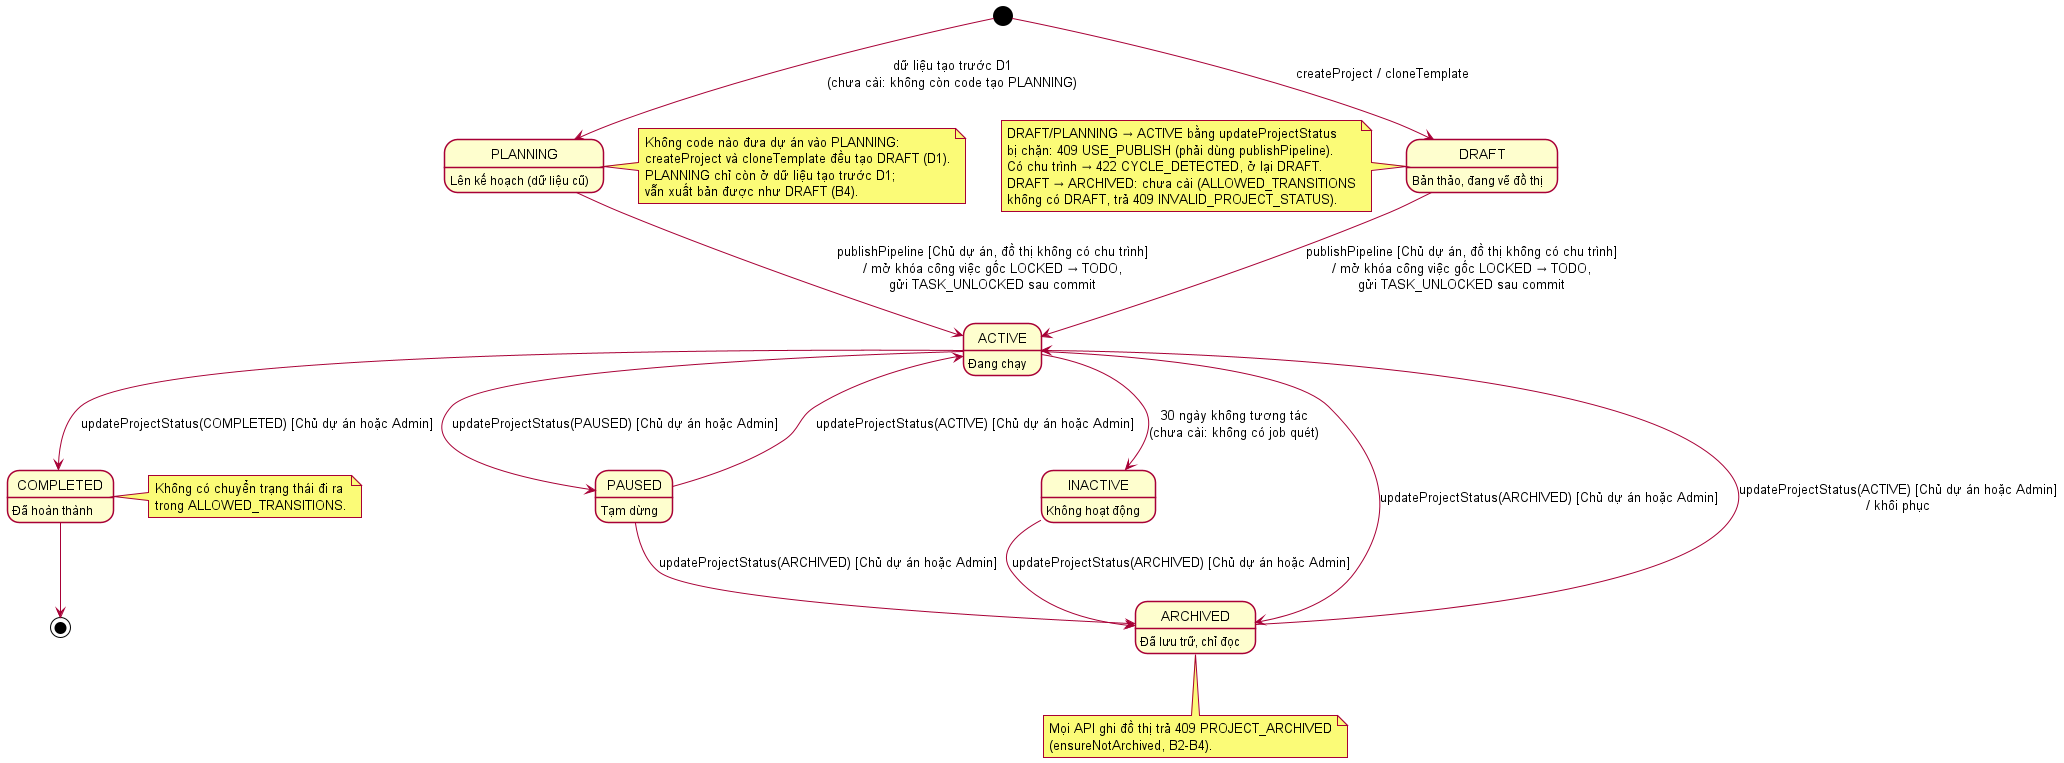

The diagram above was rendered by PlantUML. Its source (embedded in the PNG):
@startuml state-du-an
skinparam shadowing false

state DRAFT : Bản thảo, đang vẽ đồ thị
state PLANNING : Lên kế hoạch (dữ liệu cũ)
state ACTIVE : Đang chạy
state PAUSED : Tạm dừng
state COMPLETED : Đã hoàn thành
state INACTIVE : Không hoạt động
state ARCHIVED : Đã lưu trữ, chỉ đọc

[*] --> DRAFT : createProject / cloneTemplate
[*] --> PLANNING : dữ liệu tạo trước D1\n(chưa cài: không còn code tạo PLANNING)

DRAFT --> ACTIVE : publishPipeline [Chủ dự án, đồ thị không có chu trình]\n/ mở khóa công việc gốc LOCKED → TODO,\ngửi TASK_UNLOCKED sau commit
PLANNING --> ACTIVE : publishPipeline [Chủ dự án, đồ thị không có chu trình]\n/ mở khóa công việc gốc LOCKED → TODO,\ngửi TASK_UNLOCKED sau commit

ACTIVE --> PAUSED : updateProjectStatus(PAUSED) [Chủ dự án hoặc Admin]
PAUSED --> ACTIVE : updateProjectStatus(ACTIVE) [Chủ dự án hoặc Admin]
ACTIVE --> COMPLETED : updateProjectStatus(COMPLETED) [Chủ dự án hoặc Admin]

ACTIVE --> ARCHIVED : updateProjectStatus(ARCHIVED) [Chủ dự án hoặc Admin]
PAUSED --> ARCHIVED : updateProjectStatus(ARCHIVED) [Chủ dự án hoặc Admin]
INACTIVE --> ARCHIVED : updateProjectStatus(ARCHIVED) [Chủ dự án hoặc Admin]
ARCHIVED --> ACTIVE : updateProjectStatus(ACTIVE) [Chủ dự án hoặc Admin]\n/ khôi phục

ACTIVE --> INACTIVE : 30 ngày không tương tác\n(chưa cài: không có job quét)

COMPLETED --> [*]

note right of PLANNING
  Không code nào đưa dự án vào PLANNING:
  createProject và cloneTemplate đều tạo DRAFT (D1).
  PLANNING chỉ còn ở dữ liệu tạo trước D1;
  vẫn xuất bản được như DRAFT (B4).
end note

note left of DRAFT
  DRAFT/PLANNING → ACTIVE bằng updateProjectStatus
  bị chặn: 409 USE_PUBLISH (phải dùng publishPipeline).
  Có chu trình → 422 CYCLE_DETECTED, ở lại DRAFT.
  DRAFT → ARCHIVED: chưa cài (ALLOWED_TRANSITIONS
  không có DRAFT, trả 409 INVALID_PROJECT_STATUS).
end note

note bottom of ARCHIVED
  Mọi API ghi đồ thị trả 409 PROJECT_ARCHIVED
  (ensureNotArchived, B2-B4).
end note

note right of COMPLETED
  Không có chuyển trạng thái đi ra
  trong ALLOWED_TRANSITIONS.
end note

@enduml